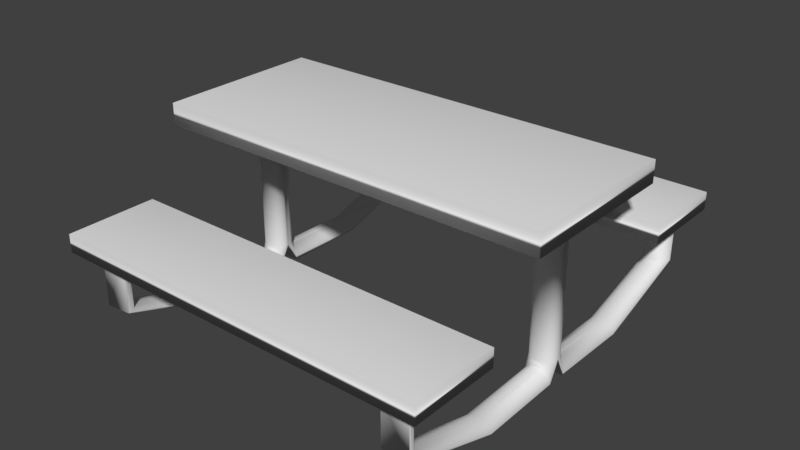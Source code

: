 # Source: table.blend  (saved by Blender 2.79.0; exported with 4.5.12 LTS)
import bpy
from mathutils import Matrix  # noqa: F401  (used for matrix-valued properties, if any)

bpy.ops.wm.read_factory_settings(use_empty=True)
scene = bpy.context.scene
scene.name = 'Scene'

# ---- collections
col_collection_1 = bpy.data.collections.new('Collection 1'); scene.collection.children.link(col_collection_1)

# ---- world
world_world = bpy.data.worlds.new('World'); scene.world = world_world
world_world.color = (0.05088, 0.05088, 0.05088)
world_world.use_sun_shadow = False
world_world.sun_shadow_jitter_overblur = 0.0
world_world.cycles.sampling_method = 'MANUAL'

# ---- meshes
me_cube_001 = bpy.data.meshes.new('Cube.001')
me_cube_001.from_pydata([(-0.9582, -2.565, -8.023), (-0.9582, -2.565, -6.374), (-0.9582, -1.484, -8.023), (-0.9582, -1.484, -6.374), (-0.7303, -0.03136, -13.98), (-0.7303, -0.03136, -0.9298), (-0.7341, -0.06152, -13.98), (-0.7341, -0.06152, -0.9298), (-0.7403, -0.08932, -13.98), (-0.7403, -0.08932, -0.9298), (-0.7487, -0.1137, -13.98), (-0.7487, -0.1137, -0.9298), (-0.7589, -0.1337, -13.98), (-0.7589, -0.1337, -0.9298), (-0.7705, -0.1485, -13.98), (-0.7705, -0.1485, -0.9298), (-0.7831, -0.1577, -13.98), (-0.7831, -0.1577, -0.9298), (-0.7962, -0.1608, -13.98), (-0.7962, -0.1608, -0.9298), (-0.8093, -0.1577, -13.98), (-0.8093, -0.1577, -0.9298), (-0.822, -0.1485, -13.98), (-0.822, -0.1485, -0.9298), (-0.8336, -0.1337, -13.98), (-0.8336, -0.1337, -0.9298), (-0.8438, -0.1137, -13.98), (-0.8438, -0.1137, -0.9298), (-0.8521, -0.08932, -13.98), (-0.8521, -0.08932, -0.9298), (-0.8583, -0.06152, -13.98), (-0.8583, -0.06152, -0.9298), (-0.8622, -0.03136, -13.98), (-0.8622, -0.03136, -0.9298), (-0.8633, 0.0, -14.13), (-1.0, -1.0, -1.0), (-1.0, -1.0, 1.0), (-0.729, -0.1234, -15.95), (-0.7303, -0.1286, -15.62), (-0.7341, -0.1337, -15.39), (-0.7403, -0.1383, -15.18), (-0.7487, -0.1424, -15.0), (-0.7589, -0.1458, -14.84), (-0.7705, -0.1482, -14.73), (-0.7831, -0.1498, -14.66), (-0.7962, -0.1503, -14.64), (-0.8093, -0.1498, -14.66), (-0.822, -0.1482, -14.73), (-0.8336, -0.1458, -14.84), (-0.8438, -0.1424, -15.0), (-0.8521, -0.1383, -15.18), (-0.8583, -0.1337, -15.39), (-0.8622, -0.1286, -15.62), (-0.8635, -0.1234, -15.86), (-0.8633, -0.1034, -15.95), (-0.729, -1.148, -15.95), (-0.7303, -1.148, -15.79), (-0.7341, -1.148, -15.58), (-0.7403, -1.148, -15.38), (-0.7487, -1.148, -15.21), (-0.7589, -1.148, -15.06), (-0.7705, -1.148, -14.96), (-0.7831, -1.148, -14.89), (-0.7962, -1.148, -14.87), (-0.8093, -1.148, -14.89), (-0.822, -1.148, -14.96), (-0.8336, -1.148, -15.06), (-0.8438, -1.148, -15.21), (-0.8521, -1.148, -15.38), (-0.8583, -1.148, -15.58), (-0.8622, -1.148, -15.79), (-0.8635, -1.13, -16.02), (-0.8633, -1.132, -16.11), (-0.729, -2.351, -12.86), (-0.7303, -2.319, -12.86), (-0.7341, -2.289, -12.86), (-0.7403, -2.261, -12.86), (-0.7487, -2.237, -12.86), (-0.7589, -2.217, -12.86), (-0.7705, -2.202, -12.86), (-0.7831, -2.193, -12.86), (-0.7962, -2.19, -12.86), (-0.8093, -2.193, -12.86), (-0.822, -2.202, -12.86), (-0.8336, -2.217, -12.86), (-0.8438, -2.237, -12.86), (-0.8521, -2.261, -12.86), (-0.8583, -2.289, -12.86), (-0.8622, -2.319, -12.86), (-0.8635, -2.332, -12.86), (-0.8633, -2.357, -13.02), (-0.729, -2.351, -8.136), (-0.7303, -2.319, -8.136), (-0.7341, -2.289, -8.136), (-0.7403, -2.261, -8.136), (-0.7487, -2.237, -8.136), (-0.7589, -2.217, -8.136), (-0.7705, -2.202, -8.136), (-0.7831, -2.193, -8.136), (-0.7962, -2.19, -8.136), (-0.8093, -2.193, -8.136), (-0.822, -2.202, -8.136), (-0.8336, -2.217, -8.136), (-0.8438, -2.237, -8.136), (-0.8521, -2.261, -8.136), (-0.8583, -2.289, -8.136), (-0.8622, -2.319, -8.136), (-0.8635, -2.351, -8.136), (-0.8633, -2.354, -8.136), (0.9582, -2.565, -8.023), (0.9582, -2.565, -6.374), (0.9582, -1.484, -8.023), (0.9582, -1.484, -6.374), (0.0, -1.484, -8.023), (0.0, -1.484, -6.374), (0.0, -2.565, -8.023), (0.0, -2.565, -6.374), (0.7303, -0.03136, -13.98), (0.7303, -0.03136, -0.9298), (0.7341, -0.06152, -13.98), (0.7341, -0.06152, -0.9298), (0.7403, -0.08932, -13.98), (0.7403, -0.08932, -0.9298), (0.7487, -0.1137, -13.98), (0.7487, -0.1137, -0.9298), (0.7589, -0.1337, -13.98), (0.7589, -0.1337, -0.9298), (0.7705, -0.1485, -13.98), (0.7705, -0.1485, -0.9298), (0.7831, -0.1577, -13.98), (0.7831, -0.1577, -0.9298), (0.7962, -0.1608, -13.98), (0.7962, -0.1608, -0.9298), (0.8093, -0.1577, -13.98), (0.8093, -0.1577, -0.9298), (0.822, -0.1485, -13.98), (0.822, -0.1485, -0.9298), (0.8336, -0.1337, -13.98), (0.8336, -0.1337, -0.9298), (0.8438, -0.1137, -13.98), (0.8438, -0.1137, -0.9298), (0.8521, -0.08932, -13.98), (0.8521, -0.08932, -0.9298), (0.8583, -0.06152, -13.98), (0.8583, -0.06152, -0.9298), (0.8622, -0.03136, -13.98), (0.8622, -0.03136, -0.9298), (0.8633, 0.0, -14.05), (1.0, -1.0, -1.0), (1.0, -1.0, 1.0), (0.0, -1.0, -1.0), (0.0, -1.0, 1.0), (0.729, -0.1234, -15.95), (0.7303, -0.1286, -15.62), (0.7341, -0.1337, -15.39), (0.7403, -0.1383, -15.18), (0.7487, -0.1424, -15.0), (0.7589, -0.1458, -14.84), (0.7705, -0.1482, -14.73), (0.7831, -0.1498, -14.66), (0.7962, -0.1503, -14.64), (0.8093, -0.1498, -14.66), (0.822, -0.1482, -14.73), (0.8336, -0.1458, -14.84), (0.8438, -0.1424, -15.0), (0.8521, -0.1383, -15.18), (0.8583, -0.1337, -15.39), (0.8622, -0.1286, -15.62), (0.8635, -0.1234, -15.86), (0.8633, -0.1034, -15.95), (0.729, -1.148, -15.95), (0.7303, -1.148, -15.79), (0.7341, -1.148, -15.58), (0.7403, -1.148, -15.38), (0.7487, -1.148, -15.21), (0.7589, -1.148, -15.06), (0.7705, -1.148, -14.96), (0.7831, -1.148, -14.89), (0.7962, -1.148, -14.87), (0.8093, -1.148, -14.89), (0.822, -1.148, -14.96), (0.8336, -1.148, -15.06), (0.8438, -1.148, -15.21), (0.8521, -1.148, -15.38), (0.8583, -1.148, -15.58), (0.8622, -1.148, -15.79), (0.8635, -1.13, -16.02), (0.8633, -1.132, -16.11), (0.729, -2.351, -12.86), (0.7303, -2.319, -12.86), (0.7341, -2.289, -12.86), (0.7403, -2.261, -12.86), (0.7487, -2.237, -12.86), (0.7589, -2.217, -12.86), (0.7705, -2.202, -12.86), (0.7831, -2.193, -12.86), (0.7962, -2.19, -12.86), (0.8093, -2.193, -12.86), (0.822, -2.202, -12.86), (0.8336, -2.217, -12.86), (0.8438, -2.237, -12.86), (0.8521, -2.261, -12.86), (0.8583, -2.289, -12.86), (0.8622, -2.319, -12.86), (0.8635, -2.332, -12.86), (0.8633, -2.357, -13.02), (0.729, -2.351, -8.136), (0.7303, -2.319, -8.136), (0.7341, -2.289, -8.136), (0.7403, -2.261, -8.136), (0.7487, -2.237, -8.136), (0.7589, -2.217, -8.136), (0.7705, -2.202, -8.136), (0.7831, -2.193, -8.136), (0.7962, -2.19, -8.136), (0.8093, -2.193, -8.136), (0.822, -2.202, -8.136), (0.8336, -2.217, -8.136), (0.8438, -2.237, -8.136), (0.8521, -2.261, -8.136), (0.8583, -2.289, -8.136), (0.8622, -2.319, -8.136), (0.8635, -2.351, -8.136), (0.8633, -2.354, -8.136), (-0.9582, 2.565, -8.023), (-0.9582, 2.565, -6.374), (-0.9582, 1.484, -8.023), (-0.9582, 1.484, -6.374), (-0.8635, 0.0, -13.98), (-0.8635, 0.0, -0.9298), (-0.729, 0.0, -13.98), (-0.729, 0.0, -0.9298), (-0.7303, 0.03136, -13.98), (-0.7303, 0.03136, -0.9298), (-0.7341, 0.06152, -13.98), (-0.7341, 0.06152, -0.9298), (-0.7403, 0.08932, -13.98), (-0.7403, 0.08932, -0.9298), (-0.7487, 0.1137, -13.98), (-0.7487, 0.1137, -0.9298), (-0.7589, 0.1337, -13.98), (-0.7589, 0.1337, -0.9298), (-0.7705, 0.1485, -13.98), (-0.7705, 0.1485, -0.9298), (-0.7831, 0.1577, -13.98), (-0.7831, 0.1577, -0.9298), (-0.7962, 0.1608, -13.98), (-0.7962, 0.1608, -0.9298), (-0.8093, 0.1577, -13.98), (-0.8093, 0.1577, -0.9298), (-0.822, 0.1485, -13.98), (-0.822, 0.1485, -0.9298), (-0.8336, 0.1337, -13.98), (-0.8336, 0.1337, -0.9298), (-0.8438, 0.1137, -13.98), (-0.8438, 0.1137, -0.9298), (-0.8521, 0.08932, -13.98), (-0.8521, 0.08932, -0.9298), (-0.8583, 0.06152, -13.98), (-0.8583, 0.06152, -0.9298), (-0.8622, 0.03136, -13.98), (-0.8622, 0.03136, -0.9298), (-1.0, 1.0, -1.0), (-1.0, 1.0, 1.0), (-1.0, 0.0, 1.0), (-1.0, 0.0, -1.0), (-0.729, 0.1234, -15.95), (-0.7303, 0.1286, -15.62), (-0.7341, 0.1337, -15.39), (-0.7403, 0.1383, -15.18), (-0.7487, 0.1424, -15.0), (-0.7589, 0.1458, -14.84), (-0.7705, 0.1482, -14.73), (-0.7831, 0.1498, -14.66), (-0.7962, 0.1503, -14.64), (-0.8093, 0.1498, -14.66), (-0.822, 0.1482, -14.73), (-0.8336, 0.1458, -14.84), (-0.8438, 0.1424, -15.0), (-0.8521, 0.1383, -15.18), (-0.8583, 0.1337, -15.39), (-0.8622, 0.1286, -15.62), (-0.8635, 0.1234, -15.86), (-0.8633, 0.1034, -15.95), (-0.729, 1.148, -15.95), (-0.7303, 1.148, -15.79), (-0.7341, 1.148, -15.58), (-0.7403, 1.148, -15.38), (-0.7487, 1.148, -15.21), (-0.7589, 1.148, -15.06), (-0.7705, 1.148, -14.96), (-0.7831, 1.148, -14.89), (-0.7962, 1.148, -14.87), (-0.8093, 1.148, -14.89), (-0.822, 1.148, -14.96), (-0.8336, 1.148, -15.06), (-0.8438, 1.148, -15.21), (-0.8521, 1.148, -15.38), (-0.8583, 1.148, -15.58), (-0.8622, 1.148, -15.79), (-0.8635, 1.13, -16.02), (-0.8633, 1.132, -16.11), (-0.729, 2.351, -12.86), (-0.7303, 2.319, -12.86), (-0.7341, 2.289, -12.86), (-0.7403, 2.261, -12.86), (-0.7487, 2.237, -12.86), (-0.7589, 2.217, -12.86), (-0.7705, 2.202, -12.86), (-0.7831, 2.193, -12.86), (-0.7962, 2.19, -12.86), (-0.8093, 2.193, -12.86), (-0.822, 2.202, -12.86), (-0.8336, 2.217, -12.86), (-0.8438, 2.237, -12.86), (-0.8521, 2.261, -12.86), (-0.8583, 2.289, -12.86), (-0.8622, 2.319, -12.86), (-0.8635, 2.332, -12.86), (-0.8633, 2.357, -13.02), (-0.729, 2.351, -8.136), (-0.7303, 2.319, -8.136), (-0.7341, 2.289, -8.136), (-0.7403, 2.261, -8.136), (-0.7487, 2.237, -8.136), (-0.7589, 2.217, -8.136), (-0.7705, 2.202, -8.136), (-0.7831, 2.193, -8.136), (-0.7962, 2.19, -8.136), (-0.8093, 2.193, -8.136), (-0.822, 2.202, -8.136), (-0.8336, 2.217, -8.136), (-0.8438, 2.237, -8.136), (-0.8521, 2.261, -8.136), (-0.8583, 2.289, -8.136), (-0.8622, 2.319, -8.136), (-0.8635, 2.351, -8.136), (-0.8633, 2.354, -8.136), (0.9582, 2.565, -8.023), (0.9582, 2.565, -6.374), (0.9582, 1.484, -8.023), (0.9582, 1.484, -6.374), (0.0, 1.484, -8.023), (0.0, 1.484, -6.374), (0.0, 2.565, -8.023), (0.0, 2.565, -6.374), (0.8635, 0.0, -13.98), (0.8635, 0.0, -0.9298), (0.729, 0.0, -13.98), (0.729, 0.0, -0.9298), (0.7303, 0.03136, -13.98), (0.7303, 0.03136, -0.9298), (0.7341, 0.06152, -13.98), (0.7341, 0.06152, -0.9298), (0.7403, 0.08932, -13.98), (0.7403, 0.08932, -0.9298), (0.7487, 0.1137, -13.98), (0.7487, 0.1137, -0.9298), (0.7589, 0.1337, -13.98), (0.7589, 0.1337, -0.9298), (0.7705, 0.1485, -13.98), (0.7705, 0.1485, -0.9298), (0.7831, 0.1577, -13.98), (0.7831, 0.1577, -0.9298), (0.7962, 0.1608, -13.98), (0.7962, 0.1608, -0.9298), (0.8093, 0.1577, -13.98), (0.8093, 0.1577, -0.9298), (0.822, 0.1485, -13.98), (0.822, 0.1485, -0.9298), (0.8336, 0.1337, -13.98), (0.8336, 0.1337, -0.9298), (0.8438, 0.1137, -13.98), (0.8438, 0.1137, -0.9298), (0.8521, 0.08932, -13.98), (0.8521, 0.08932, -0.9298), (0.8583, 0.06152, -13.98), (0.8583, 0.06152, -0.9298), (0.8622, 0.03136, -13.98), (0.8622, 0.03136, -0.9298), (1.0, 1.0, -1.0), (1.0, 1.0, 1.0), (1.0, 0.0, 1.0), (1.0, 0.0, -1.0), (0.0, 1.0, -1.0), (0.0, 1.0, 1.0), (0.729, 0.1234, -15.95), (0.7303, 0.1286, -15.62), (0.7341, 0.1337, -15.39), (0.7403, 0.1383, -15.18), (0.7487, 0.1424, -15.0), (0.7589, 0.1458, -14.84), (0.7705, 0.1482, -14.73), (0.7831, 0.1498, -14.66), (0.7962, 0.1503, -14.64), (0.8093, 0.1498, -14.66), (0.822, 0.1482, -14.73), (0.8336, 0.1458, -14.84), (0.8438, 0.1424, -15.0), (0.8521, 0.1383, -15.18), (0.8583, 0.1337, -15.39), (0.8622, 0.1286, -15.62), (0.8635, 0.1234, -15.86), (0.8633, 0.1034, -15.95), (0.729, 1.148, -15.95), (0.7303, 1.148, -15.79), (0.7341, 1.148, -15.58), (0.7403, 1.148, -15.38), (0.7487, 1.148, -15.21), (0.7589, 1.148, -15.06), (0.7705, 1.148, -14.96), (0.7831, 1.148, -14.89), (0.7962, 1.148, -14.87), (0.8093, 1.148, -14.89), (0.822, 1.148, -14.96), (0.8336, 1.148, -15.06), (0.8438, 1.148, -15.21), (0.8521, 1.148, -15.38), (0.8583, 1.148, -15.58), (0.8622, 1.148, -15.79), (0.8635, 1.13, -16.02), (0.8633, 1.132, -16.11), (0.729, 2.351, -12.86), (0.7303, 2.319, -12.86), (0.7341, 2.289, -12.86), (0.7403, 2.261, -12.86), (0.7487, 2.237, -12.86), (0.7589, 2.217, -12.86), (0.7705, 2.202, -12.86), (0.7831, 2.193, -12.86), (0.7962, 2.19, -12.86), (0.8093, 2.193, -12.86), (0.822, 2.202, -12.86), (0.8336, 2.217, -12.86), (0.8438, 2.237, -12.86), (0.8521, 2.261, -12.86), (0.8583, 2.289, -12.86), (0.8622, 2.319, -12.86), (0.8635, 2.332, -12.86), (0.8633, 2.357, -13.02), (0.729, 2.351, -8.136), (0.7303, 2.319, -8.136), (0.7341, 2.289, -8.136), (0.7403, 2.261, -8.136), (0.7487, 2.237, -8.136), (0.7589, 2.217, -8.136), (0.7705, 2.202, -8.136), (0.7831, 2.193, -8.136), (0.7962, 2.19, -8.136), (0.8093, 2.193, -8.136), (0.822, 2.202, -8.136), (0.8336, 2.217, -8.136), (0.8438, 2.237, -8.136), (0.8521, 2.261, -8.136), (0.8583, 2.289, -8.136), (0.8622, 2.319, -8.136), (0.8635, 2.351, -8.136), (0.8633, 2.354, -8.136), (0.7175, 0.0, -0.9375), (0.7175, -1.0, -1.0), (0.7175, 1.0, -1.0), (-0.7031, -1.0, -1.0), (-0.7031, 0.0, -0.9346), (-0.7031, 1.0, -1.0)], [], [(0, 1, 3, 2), (345, 225, 227, 343, 341, 339), (116, 1, 0, 115, 109, 110), (2, 113, 115, 0), (230, 231, 5, 4), (4, 5, 7, 6), (6, 7, 9, 8), (8, 9, 11, 10), (10, 11, 13, 12), (12, 13, 15, 14), (14, 15, 17, 16), (16, 17, 19, 18), (18, 19, 21, 20), (20, 21, 23, 22), (22, 23, 25, 24), (24, 25, 27, 26), (26, 27, 29, 28), (28, 29, 31, 30), (30, 31, 33, 32), (32, 33, 229, 228), (18, 20, 46, 45), (264, 36, 151, 149, 382, 381, 385, 263), (265, 229, 33, 31, 29, 27, 25, 23, 21, 19, 17, 15, 13, 11, 9, 7, 5, 231, 462, 461, 35), (40, 41, 59, 58), (28, 30, 51, 50), (4, 6, 39, 38), (14, 16, 44, 43), (24, 26, 49, 48), (228, 34, 54, 53), (34, 230, 37, 54), (10, 12, 42, 41), (20, 22, 47, 46), (30, 32, 52, 51), (6, 8, 40, 39), (16, 18, 45, 44), (26, 28, 50, 49), (230, 4, 38, 37), (12, 14, 43, 42), (22, 24, 48, 47), (32, 228, 53, 52), (8, 10, 41, 40), (59, 60, 78, 77), (48, 49, 67, 66), (41, 42, 60, 59), (49, 50, 68, 67), (42, 43, 61, 60), (50, 51, 69, 68), (43, 44, 62, 61), (51, 52, 70, 69), (44, 45, 63, 62), (37, 38, 56, 55), (52, 53, 71, 70), (45, 46, 64, 63), (38, 39, 57, 56), (53, 54, 72, 71), (46, 47, 65, 64), (39, 40, 58, 57), (54, 37, 55, 72), (47, 48, 66, 65), (78, 79, 97, 96), (67, 68, 86, 85), (60, 61, 79, 78), (68, 69, 87, 86), (61, 62, 80, 79), (69, 70, 88, 87), (62, 63, 81, 80), (55, 56, 74, 73), (70, 71, 89, 88), (63, 64, 82, 81), (56, 57, 75, 74), (71, 72, 90, 89), (64, 65, 83, 82), (57, 58, 76, 75), (72, 55, 73, 90), (65, 66, 84, 83), (58, 59, 77, 76), (66, 67, 85, 84), (86, 87, 105, 104), (79, 80, 98, 97), (87, 88, 106, 105), (80, 81, 99, 98), (73, 74, 92, 91), (88, 89, 107, 106), (81, 82, 100, 99), (74, 75, 93, 92), (89, 90, 108, 107), (82, 83, 101, 100), (75, 76, 94, 93), (90, 73, 91, 108), (83, 84, 102, 101), (76, 77, 95, 94), (84, 85, 103, 102), (77, 78, 96, 95), (85, 86, 104, 103), (109, 111, 112, 110), (111, 109, 115, 113), (348, 117, 118, 349), (117, 119, 120, 118), (119, 121, 122, 120), (121, 123, 124, 122), (123, 125, 126, 124), (125, 127, 128, 126), (127, 129, 130, 128), (129, 131, 132, 130), (131, 133, 134, 132), (133, 135, 136, 134), (135, 137, 138, 136), (137, 139, 140, 138), (139, 141, 142, 140), (141, 143, 144, 142), (143, 145, 146, 144), (145, 346, 347, 146), (131, 160, 161, 133), (383, 148, 459, 458, 349, 118, 120, 122, 124, 126, 128, 130, 132, 134, 136, 138, 140, 142, 144, 146, 347), (155, 173, 174, 156), (141, 165, 166, 143), (117, 153, 154, 119), (127, 158, 159, 129), (137, 163, 164, 139), (346, 168, 169, 147), (147, 169, 152, 348), (123, 156, 157, 125), (133, 161, 162, 135), (143, 166, 167, 145), (119, 154, 155, 121), (129, 159, 160, 131), (139, 164, 165, 141), (348, 152, 153, 117), (125, 157, 158, 127), (135, 162, 163, 137), (145, 167, 168, 346), (121, 155, 156, 123), (174, 192, 193, 175), (163, 181, 182, 164), (156, 174, 175, 157), (164, 182, 183, 165), (157, 175, 176, 158), (165, 183, 184, 166), (158, 176, 177, 159), (166, 184, 185, 167), (159, 177, 178, 160), (152, 170, 171, 153), (167, 185, 186, 168), (160, 178, 179, 161), (153, 171, 172, 154), (168, 186, 187, 169), (161, 179, 180, 162), (154, 172, 173, 155), (169, 187, 170, 152), (162, 180, 181, 163), (193, 211, 212, 194), (182, 200, 201, 183), (175, 193, 194, 176), (183, 201, 202, 184), (176, 194, 195, 177), (184, 202, 203, 185), (177, 195, 196, 178), (170, 188, 189, 171), (185, 203, 204, 186), (178, 196, 197, 179), (171, 189, 190, 172), (186, 204, 205, 187), (179, 197, 198, 180), (172, 190, 191, 173), (187, 205, 188, 170), (180, 198, 199, 181), (173, 191, 192, 174), (181, 199, 200, 182), (201, 219, 220, 202), (194, 212, 213, 195), (202, 220, 221, 203), (195, 213, 214, 196), (188, 206, 207, 189), (203, 221, 222, 204), (196, 214, 215, 197), (189, 207, 208, 190), (204, 222, 223, 205), (197, 215, 216, 198), (190, 208, 209, 191), (205, 223, 206, 188), (198, 216, 217, 199), (191, 209, 210, 192), (199, 217, 218, 200), (192, 210, 211, 193), (200, 218, 219, 201), (224, 226, 227, 225), (226, 224, 344, 338, 340, 342), (344, 224, 225, 345, 339, 338), (226, 342, 340, 341, 343, 227), (2, 3, 114, 112, 111, 113), (230, 232, 233, 231), (232, 234, 235, 233), (234, 236, 237, 235), (236, 238, 239, 237), (238, 240, 241, 239), (240, 242, 243, 241), (242, 244, 245, 243), (244, 246, 247, 245), (246, 248, 249, 247), (248, 250, 251, 249), (250, 252, 253, 251), (252, 254, 255, 253), (254, 256, 257, 255), (256, 258, 259, 257), (258, 260, 261, 259), (260, 228, 229, 261), (246, 274, 275, 248), (148, 383, 380, 381, 382, 149), (265, 262, 463, 462, 231, 233, 235, 237, 239, 241, 243, 245, 247, 249, 251, 253, 255, 257, 259, 261, 229), (269, 287, 288, 270), (256, 279, 280, 258), (232, 267, 268, 234), (242, 272, 273, 244), (252, 277, 278, 254), (228, 282, 283, 34), (34, 283, 266, 230), (238, 270, 271, 240), (248, 275, 276, 250), (258, 280, 281, 260), (234, 268, 269, 236), (244, 273, 274, 246), (254, 278, 279, 256), (230, 266, 267, 232), (240, 271, 272, 242), (250, 276, 277, 252), (260, 281, 282, 228), (236, 269, 270, 238), (288, 306, 307, 289), (277, 295, 296, 278), (270, 288, 289, 271), (278, 296, 297, 279), (271, 289, 290, 272), (279, 297, 298, 280), (272, 290, 291, 273), (280, 298, 299, 281), (273, 291, 292, 274), (266, 284, 285, 267), (281, 299, 300, 282), (274, 292, 293, 275), (267, 285, 286, 268), (282, 300, 301, 283), (275, 293, 294, 276), (268, 286, 287, 269), (283, 301, 284, 266), (276, 294, 295, 277), (307, 325, 326, 308), (296, 314, 315, 297), (289, 307, 308, 290), (297, 315, 316, 298), (290, 308, 309, 291), (298, 316, 317, 299), (291, 309, 310, 292), (284, 302, 303, 285), (299, 317, 318, 300), (292, 310, 311, 293), (285, 303, 304, 286), (300, 318, 319, 301), (293, 311, 312, 294), (286, 304, 305, 287), (301, 319, 302, 284), (294, 312, 313, 295), (287, 305, 306, 288), (295, 313, 314, 296), (315, 333, 334, 316), (308, 326, 327, 309), (316, 334, 335, 317), (309, 327, 328, 310), (302, 320, 321, 303), (317, 335, 336, 318), (310, 328, 329, 311), (303, 321, 322, 304), (318, 336, 337, 319), (311, 329, 330, 312), (304, 322, 323, 305), (319, 337, 320, 302), (312, 330, 331, 313), (305, 323, 324, 306), (313, 331, 332, 314), (306, 324, 325, 307), (314, 332, 333, 315), (338, 339, 341, 340), (348, 349, 351, 350), (350, 351, 353, 352), (352, 353, 355, 354), (354, 355, 357, 356), (356, 357, 359, 358), (358, 359, 361, 360), (360, 361, 363, 362), (362, 363, 365, 364), (364, 365, 367, 366), (366, 367, 369, 368), (368, 369, 371, 370), (370, 371, 373, 372), (372, 373, 375, 374), (374, 375, 377, 376), (376, 377, 379, 378), (378, 379, 347, 346), (364, 366, 395, 394), (151, 36, 35, 461, 150, 459, 148, 149), (383, 347, 379, 377, 375, 373, 371, 369, 367, 365, 363, 361, 359, 357, 355, 353, 351, 349, 458, 460, 380), (389, 390, 408, 407), (374, 376, 400, 399), (350, 352, 388, 387), (360, 362, 393, 392), (370, 372, 398, 397), (346, 147, 403, 402), (147, 348, 386, 403), (356, 358, 391, 390), (366, 368, 396, 395), (376, 378, 401, 400), (352, 354, 389, 388), (362, 364, 394, 393), (372, 374, 399, 398), (348, 350, 387, 386), (358, 360, 392, 391), (368, 370, 397, 396), (378, 346, 402, 401), (354, 356, 390, 389), (408, 409, 427, 426), (397, 398, 416, 415), (390, 391, 409, 408), (398, 399, 417, 416), (391, 392, 410, 409), (399, 400, 418, 417), (392, 393, 411, 410), (400, 401, 419, 418), (393, 394, 412, 411), (386, 387, 405, 404), (401, 402, 420, 419), (394, 395, 413, 412), (387, 388, 406, 405), (402, 403, 421, 420), (395, 396, 414, 413), (388, 389, 407, 406), (403, 386, 404, 421), (396, 397, 415, 414), (427, 428, 446, 445), (416, 417, 435, 434), (409, 410, 428, 427), (417, 418, 436, 435), (410, 411, 429, 428), (418, 419, 437, 436), (411, 412, 430, 429), (404, 405, 423, 422), (419, 420, 438, 437), (412, 413, 431, 430), (405, 406, 424, 423), (420, 421, 439, 438), (413, 414, 432, 431), (406, 407, 425, 424), (421, 404, 422, 439), (414, 415, 433, 432), (407, 408, 426, 425), (415, 416, 434, 433), (435, 436, 454, 453), (428, 429, 447, 446), (436, 437, 455, 454), (429, 430, 448, 447), (422, 423, 441, 440), (437, 438, 456, 455), (430, 431, 449, 448), (423, 424, 442, 441), (438, 439, 457, 456), (431, 432, 450, 449), (424, 425, 443, 442), (439, 422, 440, 457), (432, 433, 451, 450), (425, 426, 444, 443), (433, 434, 452, 451), (426, 427, 445, 444), (434, 435, 453, 452), (35, 36, 264, 263, 262, 265), (458, 459, 150, 461, 462, 463, 384, 460), (384, 463, 262, 263, 385, 381, 380, 460), (114, 3, 1, 116, 110, 112)])
me_cube_001.polygons.foreach_set('use_smooth', [True] * 375)
_uv = me_cube_001.uv_layers.new(name='UVMap')
_uv.uv.foreach_set('vector', [0.06643, 0.6195, 0.000123, 0.6195, 0.000123, 0.576, 0.06643, 0.576, 0.105, 0.4659, 0.06643, 0.4659, 0.06643, 0.4225, 0.105, 0.4225, 0.1435, 0.4225, 0.1435, 0.4659, 0.105, 0.6858, 0.06643, 0.6858, 0.06643, 0.6195, 0.105, 0.6195, 0.1435, 0.6195, 0.1435, 0.6858, 0.06643, 0.576, 0.105, 0.576, 0.105, 0.6195, 0.06643, 0.6195, 0.5311, 0.005772, 0.5152, 0.9998, 0.5128, 0.9998, 0.5299, 0.00583, 0.5299, 0.00583, 0.5128, 0.9998, 0.5105, 0.9997, 0.5287, 0.005874, 0.5287, 0.005874, 0.5105, 0.9997, 0.5084, 0.9996, 0.5277, 0.005905, 0.5277, 0.005905, 0.5084, 0.9996, 0.5064, 0.9996, 0.5267, 0.005925, 0.5267, 0.005925, 0.5064, 0.9996, 0.5047, 0.9995, 0.5259, 0.005939, 0.5259, 0.005939, 0.5047, 0.9995, 0.5033, 0.9995, 0.5253, 0.005949, 0.5253, 0.005949, 0.5033, 0.9995, 0.5021, 0.9994, 0.5248, 0.005956, 0.5248, 0.005956, 0.5021, 0.9994, 0.501, 0.9994, 0.5243, 0.005956, 0.5243, 0.005956, 0.501, 0.9994, 0.5, 0.9994, 0.5239, 0.005947, 0.5239, 0.005947, 0.5, 0.9994, 0.4988, 0.9993, 0.5234, 0.005926, 0.5234, 0.005926, 0.4988, 0.9993, 0.4974, 0.9993, 0.5227, 0.005892, 0.5227, 0.005892, 0.4974, 0.9993, 0.4957, 0.9992, 0.5219, 0.005844, 0.5219, 0.005844, 0.4957, 0.9992, 0.4937, 0.9992, 0.521, 0.005781, 0.521, 0.005781, 0.4937, 0.9992, 0.4916, 0.9991, 0.5199, 0.0057, 0.5199, 0.0057, 0.4916, 0.9991, 0.4892, 0.999, 0.5187, 0.005602, 0.5187, 0.005602, 0.4892, 0.999, 0.4869, 0.9989, 0.5175, 0.00549, 0.5243, 0.005956, 0.5239, 0.005947, 0.5245, 0.003286, 0.5248, 0.003365, 0.03944, 0.08397, 0.07848, 0.08402, 0.07854, 0.1229, 0.07853, 0.1624, 0.03927, 0.1623, 0.000123, 0.1622, 0.000207, 0.123, 0.000291, 0.08389, 0.2326, 0.2479, 0.2386, 0.2464, 0.221, 0.2476, 0.2209, 0.2488, 0.2206, 0.25, 0.2203, 0.2509, 0.2199, 0.2517, 0.2194, 0.2523, 0.2189, 0.2527, 0.2184, 0.2528, 0.2179, 0.2527, 0.2174, 0.2523, 0.2169, 0.2517, 0.2165, 0.2509, 0.2161, 0.25, 0.2159, 0.2488, 0.2157, 0.2476, 0.2439, 0.2475, 0.2449, 0.2479, 0.1572, 0.09843, 0.1564, 0.08377, 0.5257, 0.00227, 0.5257, 0.002694, 0.5242, 0.003241, 0.5239, 0.002974, 0.521, 0.005781, 0.5199, 0.0057, 0.5248, 0.001415, 0.5244, 0.001944, 0.5299, 0.00583, 0.5287, 0.005874, 0.5255, 0.001773, 0.5252, 0.001243, 0.5253, 0.005949, 0.5248, 0.005956, 0.5251, 0.003352, 0.5254, 0.003241, 0.5227, 0.005892, 0.5219, 0.005844, 0.5242, 0.002421, 0.5242, 0.002813, 0.5175, 0.00549, 0.5181, 0.005033, 0.5263, 0.000123, 0.5261, 0.0003598, 0.5311, 0.004889, 0.5311, 0.005772, 0.5245, 0.000549, 0.5246, 0.0002075, 0.5267, 0.005925, 0.5259, 0.005939, 0.5256, 0.003022, 0.5257, 0.002694, 0.5239, 0.005947, 0.5234, 0.005926, 0.5243, 0.003104, 0.5245, 0.003286, 0.5199, 0.0057, 0.5187, 0.005602, 0.5254, 0.0008726, 0.5248, 0.001415, 0.5287, 0.005874, 0.5277, 0.005905, 0.5257, 0.00227, 0.5255, 0.001773, 0.5248, 0.005956, 0.5243, 0.005956, 0.5248, 0.003365, 0.5251, 0.003352, 0.5219, 0.005844, 0.521, 0.005781, 0.5244, 0.001944, 0.5242, 0.002421, 0.5311, 0.005772, 0.5299, 0.00583, 0.5252, 0.001243, 0.5245, 0.000549, 0.5259, 0.005939, 0.5253, 0.005949, 0.5254, 0.003241, 0.5256, 0.003022, 0.5234, 0.005926, 0.5227, 0.005892, 0.5242, 0.002813, 0.5243, 0.003104, 0.5187, 0.005602, 0.5175, 0.00549, 0.5261, 0.0003598, 0.5254, 0.0008726, 0.5277, 0.005905, 0.5267, 0.005925, 0.5257, 0.002694, 0.5257, 0.00227, 0.5242, 0.003241, 0.5244, 0.003453, 0.524, 0.008431, 0.5239, 0.008433, 0.5242, 0.002813, 0.5242, 0.002421, 0.5259, 0.003441, 0.5256, 0.003597, 0.5257, 0.002694, 0.5256, 0.003022, 0.5244, 0.003453, 0.5242, 0.003241, 0.5242, 0.002421, 0.5244, 0.001944, 0.5262, 0.003232, 0.5259, 0.003441, 0.5256, 0.003022, 0.5254, 0.003241, 0.5246, 0.003604, 0.5244, 0.003453, 0.5244, 0.001944, 0.5248, 0.001415, 0.5266, 0.002984, 0.5262, 0.003232, 0.5254, 0.003241, 0.5251, 0.003352, 0.5248, 0.003697, 0.5246, 0.003604, 0.5248, 0.001415, 0.5254, 0.0008726, 0.527, 0.002714, 0.5266, 0.002984, 0.5251, 0.003352, 0.5248, 0.003365, 0.5249, 0.00374, 0.5248, 0.003697, 0.5245, 0.000549, 0.5252, 0.001243, 0.5234, 0.002323, 0.5232, 0.002063, 0.5254, 0.0008726, 0.5261, 0.0003598, 0.5274, 0.002409, 0.527, 0.002714, 0.5248, 0.003365, 0.5245, 0.003286, 0.5251, 0.003742, 0.5249, 0.00374, 0.5252, 0.001243, 0.5255, 0.001773, 0.5237, 0.002662, 0.5234, 0.002323, 0.5261, 0.0003598, 0.5263, 0.000123, 0.5276, 0.002301, 0.5274, 0.002409, 0.5245, 0.003286, 0.5243, 0.003104, 0.5253, 0.003697, 0.5251, 0.003742, 0.5255, 0.001773, 0.5257, 0.00227, 0.5239, 0.002974, 0.5237, 0.002662, 0.5246, 0.0002075, 0.5245, 0.000549, 0.5232, 0.002063, 0.5229, 0.001758, 0.5243, 0.003104, 0.5242, 0.002813, 0.5256, 0.003597, 0.5253, 0.003697, 0.524, 0.008431, 0.524, 0.00843, 0.5223, 0.01604, 0.5223, 0.01603, 0.5259, 0.003441, 0.5262, 0.003232, 0.5241, 0.008508, 0.5241, 0.008486, 0.5244, 0.003453, 0.5246, 0.003604, 0.524, 0.00843, 0.524, 0.008431, 0.5262, 0.003232, 0.5266, 0.002984, 0.5241, 0.008534, 0.5241, 0.008508, 0.5246, 0.003604, 0.5248, 0.003697, 0.524, 0.008432, 0.524, 0.00843, 0.5266, 0.002984, 0.527, 0.002714, 0.5242, 0.008562, 0.5241, 0.008534, 0.5248, 0.003697, 0.5249, 0.00374, 0.524, 0.008435, 0.524, 0.008432, 0.5232, 0.002063, 0.5234, 0.002323, 0.5238, 0.008447, 0.5237, 0.008454, 0.527, 0.002714, 0.5274, 0.002409, 0.5242, 0.008574, 0.5242, 0.008562, 0.5249, 0.00374, 0.5251, 0.003742, 0.524, 0.008442, 0.524, 0.008435, 0.5234, 0.002323, 0.5237, 0.002662, 0.5239, 0.008441, 0.5238, 0.008447, 0.5274, 0.002409, 0.5276, 0.002301, 0.5244, 0.008358, 0.5242, 0.008574, 0.5251, 0.003742, 0.5253, 0.003697, 0.524, 0.008452, 0.524, 0.008442, 0.5237, 0.002662, 0.5239, 0.002974, 0.5239, 0.008436, 0.5239, 0.008441, 0.5229, 0.001758, 0.5232, 0.002063, 0.5237, 0.008454, 0.5235, 0.008172, 0.5253, 0.003697, 0.5256, 0.003597, 0.524, 0.008467, 0.524, 0.008452, 0.5239, 0.002974, 0.5242, 0.003241, 0.5239, 0.008433, 0.5239, 0.008436, 0.5256, 0.003597, 0.5259, 0.003441, 0.5241, 0.008486, 0.524, 0.008467, 0.5241, 0.008508, 0.5241, 0.008534, 0.5226, 0.01608, 0.5225, 0.01607, 0.524, 0.00843, 0.524, 0.008432, 0.5224, 0.01604, 0.5223, 0.01604, 0.5241, 0.008534, 0.5242, 0.008562, 0.5226, 0.01609, 0.5226, 0.01608, 0.524, 0.008432, 0.524, 0.008435, 0.5224, 0.01605, 0.5224, 0.01604, 0.5237, 0.008454, 0.5238, 0.008447, 0.5222, 0.016, 0.5221, 0.01599, 0.5242, 0.008562, 0.5242, 0.008574, 0.5227, 0.0161, 0.5226, 0.01609, 0.524, 0.008435, 0.524, 0.008442, 0.5224, 0.01605, 0.5224, 0.01605, 0.5238, 0.008447, 0.5239, 0.008441, 0.5222, 0.01601, 0.5222, 0.016, 0.5242, 0.008574, 0.5244, 0.008358, 0.5227, 0.0161, 0.5227, 0.0161, 0.524, 0.008442, 0.524, 0.008452, 0.5224, 0.01605, 0.5224, 0.01605, 0.5239, 0.008441, 0.5239, 0.008436, 0.5223, 0.01602, 0.5222, 0.01601, 0.5235, 0.008172, 0.5237, 0.008454, 0.5221, 0.01599, 0.5219, 0.01595, 0.524, 0.008452, 0.524, 0.008467, 0.5225, 0.01606, 0.5224, 0.01605, 0.5239, 0.008436, 0.5239, 0.008433, 0.5223, 0.01603, 0.5223, 0.01602, 0.524, 0.008467, 0.5241, 0.008486, 0.5225, 0.01607, 0.5225, 0.01606, 0.5239, 0.008433, 0.524, 0.008431, 0.5223, 0.01603, 0.5223, 0.01603, 0.5241, 0.008486, 0.5241, 0.008508, 0.5225, 0.01607, 0.5225, 0.01607, 0.1435, 0.6195, 0.1435, 0.576, 0.2098, 0.576, 0.2098, 0.6195, 0.1435, 0.576, 0.1435, 0.6195, 0.105, 0.6195, 0.105, 0.576, 0.4059, 0.0663, 0.4089, 0.06605, 0.4078, 0.3678, 0.4024, 0.3684, 0.4089, 0.06605, 0.4118, 0.0658, 0.4131, 0.3672, 0.4078, 0.3678, 0.4118, 0.0658, 0.4146, 0.06555, 0.4185, 0.3665, 0.4131, 0.3672, 0.4146, 0.06555, 0.4172, 0.06529, 0.4238, 0.3659, 0.4185, 0.3665, 0.4172, 0.06529, 0.4196, 0.06497, 0.4291, 0.3652, 0.4238, 0.3659, 0.4196, 0.06497, 0.4216, 0.06461, 0.4343, 0.3646, 0.4291, 0.3652, 0.4216, 0.06461, 0.4233, 0.06422, 0.4396, 0.3639, 0.4343, 0.3646, 0.4233, 0.06422, 0.4246, 0.06379, 0.4449, 0.3632, 0.4396, 0.3639, 0.4246, 0.06379, 0.4258, 0.0633, 0.4501, 0.3625, 0.4449, 0.3632, 0.4258, 0.0633, 0.4275, 0.06272, 0.4554, 0.3618, 0.4501, 0.3625, 0.4275, 0.06272, 0.4296, 0.06211, 0.4606, 0.361, 0.4554, 0.3618, 0.4296, 0.06211, 0.432, 0.0615, 0.4658, 0.3603, 0.4606, 0.361, 0.432, 0.0615, 0.4346, 0.06089, 0.471, 0.3596, 0.4658, 0.3603, 0.4346, 0.06089, 0.4374, 0.06023, 0.4762, 0.3589, 0.471, 0.3596, 0.4374, 0.06023, 0.4401, 0.05948, 0.4814, 0.3581, 0.4762, 0.3589, 0.4401, 0.05948, 0.4431, 0.05884, 0.4866, 0.3574, 0.4814, 0.3581, 0.4246, 0.06379, 0.4178, 0.04507, 0.4185, 0.04532, 0.4258, 0.0633, 0.2443, 0.2498, 0.1577, 0.1625, 0.1577, 0.1512, 0.2326, 0.2498, 0.233, 0.2494, 0.2323, 0.2476, 0.2322, 0.2488, 0.2319, 0.25, 0.2316, 0.2509, 0.2312, 0.2517, 0.2307, 0.2523, 0.2302, 0.2527, 0.2297, 0.2528, 0.2292, 0.2527, 0.2287, 0.2523, 0.2282, 0.2517, 0.2278, 0.2509, 0.2274, 0.25, 0.2272, 0.2488, 0.227, 0.2476, 0.2383, 0.2482, 0.4118, 0.02954, 0.4118, 0.02938, 0.4132, 0.03489, 0.4131, 0.03514, 0.4346, 0.06089, 0.4159, 0.04058, 0.4165, 0.04083, 0.4374, 0.06023, 0.4089, 0.06605, 0.4095, 0.01616, 0.4105, 0.02308, 0.4118, 0.0658, 0.4216, 0.06461, 0.4156, 0.04174, 0.4169, 0.04418, 0.4233, 0.06422, 0.4296, 0.06211, 0.418, 0.04326, 0.417, 0.04178, 0.432, 0.0615, 0.4431, 0.05884, 0.4107, 0.03648, 0.4101, 0.03597, 0.4363, 0.05349, 0.4087, 0.000123, 0.409, 0.008626, 0.4084, 0.008834, 0.4059, 0.0663, 0.4172, 0.06529, 0.4131, 0.03514, 0.4147, 0.0399, 0.4196, 0.06497, 0.4258, 0.0633, 0.4185, 0.04532, 0.4186, 0.04459, 0.4275, 0.06272, 0.4374, 0.06023, 0.4165, 0.04083, 0.4137, 0.03843, 0.4401, 0.05948, 0.4118, 0.0658, 0.4105, 0.02308, 0.4118, 0.02954, 0.4146, 0.06555, 0.4233, 0.06422, 0.4169, 0.04418, 0.4178, 0.04507, 0.4246, 0.06379, 0.432, 0.0615, 0.417, 0.04178, 0.4159, 0.04058, 0.4346, 0.06089, 0.4059, 0.0663, 0.4084, 0.008834, 0.4095, 0.01616, 0.4089, 0.06605, 0.4196, 0.06497, 0.4147, 0.0399, 0.4156, 0.04174, 0.4216, 0.06461, 0.4275, 0.06272, 0.4186, 0.04459, 0.418, 0.04326, 0.4296, 0.06211, 0.4401, 0.05948, 0.4137, 0.03843, 0.4107, 0.03648, 0.4431, 0.05884, 0.4146, 0.06555, 0.4118, 0.02954, 0.4131, 0.03514, 0.4172, 0.06529, 0.4132, 0.03489, 0.4517, 0.08403, 0.4507, 0.08433, 0.4145, 0.03928, 0.418, 0.04326, 0.4135, 0.04242, 0.4124, 0.04189, 0.417, 0.04178, 0.4131, 0.03514, 0.4132, 0.03489, 0.4145, 0.03928, 0.4147, 0.0399, 0.417, 0.04178, 0.4124, 0.04189, 0.4111, 0.04124, 0.4159, 0.04058, 0.4147, 0.0399, 0.4145, 0.03928, 0.4154, 0.0414, 0.4156, 0.04174, 0.4159, 0.04058, 0.4111, 0.04124, 0.4099, 0.04026, 0.4165, 0.04083, 0.4156, 0.04174, 0.4154, 0.0414, 0.4159, 0.04281, 0.4169, 0.04418, 0.4165, 0.04083, 0.4099, 0.04026, 0.4088, 0.03916, 0.4137, 0.03843, 0.4169, 0.04418, 0.4159, 0.04281, 0.4157, 0.04328, 0.4178, 0.04507, 0.4084, 0.008834, 0.4103, 0.0142, 0.4101, 0.01773, 0.4095, 0.01616, 0.4137, 0.03843, 0.4088, 0.03916, 0.408, 0.03803, 0.4107, 0.03648, 0.4178, 0.04507, 0.4157, 0.04328, 0.4152, 0.04317, 0.4185, 0.04532, 0.4095, 0.01616, 0.4101, 0.01773, 0.4106, 0.02316, 0.4105, 0.02308, 0.4107, 0.03648, 0.408, 0.03803, 0.4078, 0.03771, 0.4101, 0.03597, 0.4185, 0.04532, 0.4152, 0.04317, 0.4145, 0.04283, 0.4186, 0.04459, 0.4105, 0.02308, 0.4106, 0.02316, 0.4118, 0.02938, 0.4118, 0.02954, 0.409, 0.008626, 0.411, 0.01283, 0.4103, 0.0142, 0.4084, 0.008834, 0.4186, 0.04459, 0.4145, 0.04283, 0.4135, 0.04242, 0.418, 0.04326, 0.4507, 0.08433, 0.4815, 0.128, 0.4808, 0.1285, 0.4497, 0.08464, 0.4124, 0.04189, 0.445, 0.08754, 0.4443, 0.08823, 0.4111, 0.04124, 0.4145, 0.03928, 0.4507, 0.08433, 0.4497, 0.08464, 0.4154, 0.0414, 0.4111, 0.04124, 0.4443, 0.08823, 0.4436, 0.08894, 0.4099, 0.04026, 0.4154, 0.0414, 0.4497, 0.08464, 0.4488, 0.08498, 0.4159, 0.04281, 0.4099, 0.04026, 0.4436, 0.08894, 0.4429, 0.08967, 0.4088, 0.03916, 0.4159, 0.04281, 0.4488, 0.08498, 0.448, 0.08533, 0.4157, 0.04328, 0.4103, 0.0142, 0.4558, 0.08251, 0.4548, 0.08295, 0.4101, 0.01773, 0.4088, 0.03916, 0.4429, 0.08967, 0.4422, 0.09041, 0.408, 0.03803, 0.4157, 0.04328, 0.448, 0.08533, 0.4473, 0.08574, 0.4152, 0.04317, 0.4101, 0.01773, 0.4548, 0.08295, 0.4537, 0.08335, 0.4106, 0.02316, 0.408, 0.03803, 0.4422, 0.09041, 0.4379, 0.08634, 0.4078, 0.03771, 0.4152, 0.04317, 0.4473, 0.08574, 0.4465, 0.08629, 0.4145, 0.04283, 0.4106, 0.02316, 0.4537, 0.08335, 0.4527, 0.08371, 0.4118, 0.02938, 0.411, 0.01283, 0.4562, 0.07979, 0.4558, 0.08251, 0.4103, 0.0142, 0.4145, 0.04283, 0.4465, 0.08629, 0.4458, 0.0869, 0.4135, 0.04242, 0.4118, 0.02938, 0.4527, 0.08371, 0.4517, 0.08403, 0.4132, 0.03489, 0.4135, 0.04242, 0.4458, 0.0869, 0.445, 0.08754, 0.4124, 0.04189, 0.4443, 0.08823, 0.4756, 0.132, 0.4749, 0.1326, 0.4436, 0.08894, 0.4497, 0.08464, 0.4808, 0.1285, 0.4801, 0.129, 0.4488, 0.08498, 0.4436, 0.08894, 0.4749, 0.1326, 0.4741, 0.1331, 0.4429, 0.08967, 0.4488, 0.08498, 0.4801, 0.129, 0.4793, 0.1295, 0.448, 0.08533, 0.4558, 0.08251, 0.4853, 0.1255, 0.4846, 0.126, 0.4548, 0.08295, 0.4429, 0.08967, 0.4741, 0.1331, 0.4734, 0.1336, 0.4422, 0.09041, 0.448, 0.08533, 0.4793, 0.1295, 0.4786, 0.13, 0.4473, 0.08574, 0.4548, 0.08295, 0.4846, 0.126, 0.4838, 0.1265, 0.4537, 0.08335, 0.4422, 0.09041, 0.4734, 0.1336, 0.4727, 0.1341, 0.4379, 0.08634, 0.4473, 0.08574, 0.4786, 0.13, 0.4779, 0.1305, 0.4465, 0.08629, 0.4537, 0.08335, 0.4838, 0.1265, 0.4831, 0.127, 0.4527, 0.08371, 0.4562, 0.07979, 0.4866, 0.1246, 0.4853, 0.1255, 0.4558, 0.08251, 0.4465, 0.08629, 0.4779, 0.1305, 0.4771, 0.131, 0.4458, 0.0869, 0.4527, 0.08371, 0.4831, 0.127, 0.4823, 0.1275, 0.4517, 0.08403, 0.4458, 0.0869, 0.4771, 0.131, 0.4764, 0.1315, 0.445, 0.08754, 0.4517, 0.08403, 0.4823, 0.1275, 0.4815, 0.128, 0.4507, 0.08433, 0.445, 0.08754, 0.4764, 0.1315, 0.4756, 0.132, 0.4443, 0.08823, 0.06643, 0.3127, 0.06643, 0.3562, 0.000123, 0.3562, 0.000123, 0.3127, 0.06643, 0.3562, 0.06643, 0.3127, 0.105, 0.3127, 0.1435, 0.3127, 0.1435, 0.3562, 0.105, 0.3562, 0.105, 0.3127, 0.06643, 0.3127, 0.06643, 0.2464, 0.105, 0.2464, 0.1435, 0.2464, 0.1435, 0.3127, 0.06643, 0.3562, 0.105, 0.3562, 0.1435, 0.3562, 0.1435, 0.4225, 0.105, 0.4225, 0.06643, 0.4225, 0.06643, 0.576, 0.06643, 0.5097, 0.105, 0.5097, 0.1435, 0.5097, 0.1435, 0.576, 0.105, 0.576, 0.5311, 0.005772, 0.5323, 0.005866, 0.5177, 0.9999, 0.5152, 0.9998, 0.5323, 0.005866, 0.5335, 0.005944, 0.52, 0.9999, 0.5177, 0.9999, 0.5335, 0.005944, 0.5345, 0.006006, 0.5222, 0.9999, 0.52, 0.9999, 0.5345, 0.006006, 0.5354, 0.006054, 0.5242, 0.9999, 0.5222, 0.9999, 0.5354, 0.006054, 0.5362, 0.00609, 0.526, 0.9999, 0.5242, 0.9999, 0.5362, 0.00609, 0.5368, 0.006118, 0.5274, 0.9999, 0.526, 0.9999, 0.5368, 0.006118, 0.5373, 0.006139, 0.5287, 0.9999, 0.5274, 0.9999, 0.5373, 0.006139, 0.5377, 0.006151, 0.5298, 0.9999, 0.5287, 0.9999, 0.5377, 0.006151, 0.5381, 0.006155, 0.531, 0.9999, 0.5298, 0.9999, 0.5381, 0.006155, 0.5386, 0.006151, 0.5322, 0.9999, 0.531, 0.9999, 0.5386, 0.006151, 0.5392, 0.006138, 0.5337, 0.9999, 0.5322, 0.9999, 0.5392, 0.006138, 0.54, 0.006116, 0.5354, 0.9999, 0.5337, 0.9999, 0.54, 0.006116, 0.5409, 0.006084, 0.5374, 0.9999, 0.5354, 0.9999, 0.5409, 0.006084, 0.542, 0.006039, 0.5396, 0.9999, 0.5374, 0.9999, 0.542, 0.006039, 0.5432, 0.00598, 0.542, 0.9999, 0.5396, 0.9999, 0.5432, 0.00598, 0.5444, 0.005909, 0.5444, 0.9999, 0.542, 0.9999, 0.5377, 0.006151, 0.5373, 0.003594, 0.5376, 0.003526, 0.5381, 0.006155, 0.1577, 0.1625, 0.1984, 0.1629, 0.2409, 0.1622, 0.2406, 0.2461, 0.1986, 0.246, 0.1572, 0.2458, 0.1988, 0.08329, 0.2394, 0.08381, 0.2394, 0.09572, 0.1989, 0.09591, 0.2154, 0.2464, 0.2154, 0.2476, 0.2152, 0.2488, 0.215, 0.25, 0.2146, 0.2509, 0.2142, 0.2517, 0.2138, 0.2523, 0.2133, 0.2527, 0.2127, 0.2528, 0.2122, 0.2527, 0.2117, 0.2523, 0.2112, 0.2517, 0.2108, 0.2509, 0.2105, 0.25, 0.2102, 0.2488, 0.2101, 0.2476, 0.21, 0.2464, 0.5365, 0.002481, 0.5382, 0.003209, 0.538, 0.003465, 0.5365, 0.0029, 0.5409, 0.006084, 0.5378, 0.00222, 0.5374, 0.00169, 0.542, 0.006039, 0.5323, 0.005866, 0.537, 0.001481, 0.5367, 0.001996, 0.5335, 0.005944, 0.5368, 0.006118, 0.5368, 0.003452, 0.5371, 0.003571, 0.5373, 0.006139, 0.5392, 0.006138, 0.538, 0.003076, 0.538, 0.002692, 0.54, 0.006116, 0.5444, 0.005909, 0.5362, 0.000618, 0.536, 0.0003789, 0.5438, 0.005441, 0.5311, 0.004889, 0.5376, 0.0004778, 0.5377, 0.0008155, 0.5311, 0.005772, 0.5354, 0.006054, 0.5365, 0.0029, 0.5366, 0.003228, 0.5362, 0.00609, 0.5381, 0.006155, 0.5376, 0.003526, 0.5378, 0.003355, 0.5386, 0.006151, 0.542, 0.006039, 0.5374, 0.00169, 0.5369, 0.001142, 0.5432, 0.00598, 0.5335, 0.005944, 0.5367, 0.001996, 0.5365, 0.002481, 0.5345, 0.006006, 0.5373, 0.006139, 0.5371, 0.003571, 0.5373, 0.003594, 0.5377, 0.006151, 0.54, 0.006116, 0.538, 0.002692, 0.5378, 0.00222, 0.5409, 0.006084, 0.5311, 0.005772, 0.5377, 0.0008155, 0.537, 0.001481, 0.5323, 0.005866, 0.5362, 0.00609, 0.5366, 0.003228, 0.5368, 0.003452, 0.5368, 0.006118, 0.5386, 0.006151, 0.5378, 0.003355, 0.538, 0.003076, 0.5392, 0.006138, 0.5432, 0.00598, 0.5369, 0.001142, 0.5362, 0.000618, 0.5444, 0.005909, 0.5345, 0.006006, 0.5365, 0.002481, 0.5365, 0.0029, 0.5354, 0.006054, 0.538, 0.003465, 0.5381, 0.008555, 0.538, 0.008552, 0.5377, 0.003666, 0.538, 0.003076, 0.5366, 0.003774, 0.5363, 0.003612, 0.538, 0.002692, 0.5365, 0.0029, 0.538, 0.003465, 0.5377, 0.003666, 0.5366, 0.003228, 0.538, 0.002692, 0.5363, 0.003612, 0.536, 0.003398, 0.5378, 0.00222, 0.5366, 0.003228, 0.5377, 0.003666, 0.5375, 0.003809, 0.5368, 0.003452, 0.5378, 0.00222, 0.536, 0.003398, 0.5356, 0.003142, 0.5374, 0.00169, 0.5368, 0.003452, 0.5375, 0.003809, 0.5374, 0.003895, 0.5371, 0.003571, 0.5374, 0.00169, 0.5356, 0.003142, 0.5352, 0.002864, 0.5369, 0.001142, 0.5371, 0.003571, 0.5374, 0.003895, 0.5372, 0.003932, 0.5373, 0.003594, 0.5377, 0.0008155, 0.539, 0.002334, 0.5388, 0.002585, 0.537, 0.001481, 0.5369, 0.001142, 0.5352, 0.002864, 0.5348, 0.002553, 0.5362, 0.000618, 0.5373, 0.003594, 0.5372, 0.003932, 0.5371, 0.003929, 0.5376, 0.003526, 0.537, 0.001481, 0.5388, 0.002585, 0.5385, 0.00291, 0.5367, 0.001996, 0.5362, 0.000618, 0.5348, 0.002553, 0.5347, 0.002441, 0.536, 0.0003789, 0.5376, 0.003526, 0.5371, 0.003929, 0.5369, 0.003879, 0.5378, 0.003355, 0.5367, 0.001996, 0.5385, 0.00291, 0.5382, 0.003209, 0.5365, 0.002481, 0.5376, 0.0004778, 0.5393, 0.002043, 0.539, 0.002334, 0.5377, 0.0008155, 0.5378, 0.003355, 0.5369, 0.003879, 0.5366, 0.003774, 0.538, 0.003076, 0.538, 0.008552, 0.5394, 0.01607, 0.5393, 0.01608, 0.538, 0.00855, 0.5363, 0.003612, 0.5379, 0.0086, 0.5379, 0.008621, 0.536, 0.003398, 0.5377, 0.003666, 0.538, 0.008552, 0.538, 0.00855, 0.5375, 0.003809, 0.536, 0.003398, 0.5379, 0.008621, 0.5379, 0.008645, 0.5356, 0.003142, 0.5375, 0.003809, 0.538, 0.00855, 0.538, 0.008551, 0.5374, 0.003895, 0.5356, 0.003142, 0.5379, 0.008645, 0.5378, 0.008671, 0.5352, 0.002864, 0.5374, 0.003895, 0.538, 0.008551, 0.538, 0.008554, 0.5372, 0.003932, 0.539, 0.002334, 0.5382, 0.008582, 0.5382, 0.008574, 0.5388, 0.002585, 0.5352, 0.002864, 0.5378, 0.008671, 0.5378, 0.008682, 0.5348, 0.002553, 0.5372, 0.003932, 0.538, 0.008554, 0.538, 0.00856, 0.5371, 0.003929, 0.5388, 0.002585, 0.5382, 0.008574, 0.5381, 0.008566, 0.5385, 0.00291, 0.5348, 0.002553, 0.5378, 0.008682, 0.5376, 0.008464, 0.5347, 0.002441, 0.5371, 0.003929, 0.538, 0.00856, 0.538, 0.00857, 0.5369, 0.003879, 0.5385, 0.00291, 0.5381, 0.008566, 0.5381, 0.00856, 0.5382, 0.003209, 0.5393, 0.002043, 0.5385, 0.008313, 0.5382, 0.008582, 0.539, 0.002334, 0.5369, 0.003879, 0.538, 0.00857, 0.5379, 0.008583, 0.5366, 0.003774, 0.5382, 0.003209, 0.5381, 0.00856, 0.5381, 0.008555, 0.538, 0.003465, 0.5366, 0.003774, 0.5379, 0.008583, 0.5379, 0.0086, 0.5363, 0.003612, 0.5379, 0.008621, 0.5392, 0.0161, 0.5391, 0.01611, 0.5379, 0.008645, 0.538, 0.00855, 0.5393, 0.01608, 0.5393, 0.01608, 0.538, 0.008551, 0.5379, 0.008645, 0.5391, 0.01611, 0.5391, 0.01612, 0.5378, 0.008671, 0.538, 0.008551, 0.5393, 0.01608, 0.5393, 0.01608, 0.538, 0.008554, 0.5382, 0.008582, 0.5396, 0.01604, 0.5395, 0.01605, 0.5382, 0.008574, 0.5378, 0.008671, 0.5391, 0.01612, 0.539, 0.01613, 0.5378, 0.008682, 0.538, 0.008554, 0.5393, 0.01608, 0.5393, 0.01608, 0.538, 0.00856, 0.5382, 0.008574, 0.5395, 0.01605, 0.5395, 0.01605, 0.5381, 0.008566, 0.5378, 0.008682, 0.539, 0.01613, 0.539, 0.01613, 0.5376, 0.008464, 0.538, 0.00856, 0.5393, 0.01608, 0.5393, 0.01609, 0.538, 0.00857, 0.5381, 0.008566, 0.5395, 0.01605, 0.5394, 0.01606, 0.5381, 0.00856, 0.5385, 0.008313, 0.5398, 0.016, 0.5396, 0.01604, 0.5382, 0.008582, 0.538, 0.00857, 0.5393, 0.01609, 0.5392, 0.01609, 0.5379, 0.008583, 0.5381, 0.00856, 0.5394, 0.01606, 0.5394, 0.01607, 0.5381, 0.008555, 0.5379, 0.008583, 0.5392, 0.01609, 0.5392, 0.0161, 0.5379, 0.0086, 0.5381, 0.008555, 0.5394, 0.01607, 0.5394, 0.01607, 0.538, 0.008552, 0.5379, 0.0086, 0.5392, 0.0161, 0.5392, 0.0161, 0.5379, 0.008621, 0.1435, 0.3127, 0.2098, 0.3127, 0.2098, 0.3562, 0.1435, 0.3562, 0.4059, 0.0663, 0.4024, 0.3684, 0.397, 0.3677, 0.4029, 0.06604, 0.4029, 0.06604, 0.397, 0.3677, 0.3917, 0.3669, 0.4, 0.06575, 0.4, 0.06575, 0.3917, 0.3669, 0.3864, 0.3661, 0.3973, 0.0655, 0.3973, 0.0655, 0.3864, 0.3661, 0.3811, 0.3654, 0.3946, 0.06527, 0.3946, 0.06527, 0.3811, 0.3654, 0.3758, 0.3646, 0.3921, 0.065, 0.3921, 0.065, 0.3758, 0.3646, 0.3705, 0.3638, 0.3901, 0.06462, 0.3901, 0.06462, 0.3705, 0.3638, 0.3653, 0.3631, 0.3884, 0.06424, 0.3884, 0.06424, 0.3653, 0.3631, 0.3601, 0.3622, 0.3871, 0.06384, 0.3871, 0.06384, 0.3601, 0.3622, 0.3548, 0.3614, 0.3859, 0.06338, 0.3859, 0.06338, 0.3548, 0.3614, 0.3496, 0.3606, 0.3842, 0.06282, 0.3842, 0.06282, 0.3496, 0.3606, 0.3444, 0.3597, 0.3822, 0.06219, 0.3822, 0.06219, 0.3444, 0.3597, 0.3393, 0.3589, 0.3798, 0.06152, 0.3798, 0.06152, 0.3393, 0.3589, 0.3341, 0.3581, 0.3771, 0.06083, 0.3771, 0.06083, 0.3341, 0.3581, 0.3289, 0.3572, 0.3744, 0.06007, 0.3744, 0.06007, 0.3289, 0.3572, 0.3237, 0.3564, 0.3718, 0.05923, 0.3718, 0.05923, 0.3237, 0.3564, 0.3185, 0.3555, 0.3688, 0.05851, 0.3871, 0.06384, 0.3859, 0.06338, 0.3944, 0.04527, 0.395, 0.04528, 0.07854, 0.1229, 0.07848, 0.08402, 0.1564, 0.08377, 0.1572, 0.09843, 0.1578, 0.1221, 0.1577, 0.1512, 0.1577, 0.1625, 0.07853, 0.1624, 0.1984, 0.1629, 0.2213, 0.2528, 0.2214, 0.2516, 0.2215, 0.2504, 0.2218, 0.2492, 0.2221, 0.2483, 0.2225, 0.2475, 0.223, 0.2469, 0.2235, 0.2465, 0.224, 0.2464, 0.2246, 0.2465, 0.2251, 0.2469, 0.2255, 0.2475, 0.226, 0.2483, 0.2263, 0.2492, 0.2265, 0.2504, 0.2267, 0.2516, 0.2267, 0.2528, 0.1982, 0.1509, 0.24, 0.1481, 0.2409, 0.1622, 0.4034, 0.02916, 0.4017, 0.03435, 0.4018, 0.03406, 0.4034, 0.02904, 0.3771, 0.06083, 0.3744, 0.06007, 0.3972, 0.03857, 0.3978, 0.03828, 0.4029, 0.06604, 0.4, 0.06575, 0.405, 0.02293, 0.4066, 0.0157, 0.3901, 0.06462, 0.3884, 0.06424, 0.396, 0.04453, 0.3973, 0.04272, 0.3822, 0.06219, 0.3798, 0.06152, 0.3966, 0.03996, 0.3953, 0.04208, 0.3688, 0.05851, 0.376, 0.05254, 0.4039, 0.0329, 0.4033, 0.03349, 0.4087, 0.000123, 0.4059, 0.0663, 0.4083, 0.008745, 0.4077, 0.00848, 0.3946, 0.06527, 0.3921, 0.065, 0.3998, 0.03893, 0.4017, 0.03435, 0.3859, 0.06338, 0.3842, 0.06282, 0.3945, 0.04405, 0.3944, 0.04527, 0.3744, 0.06007, 0.3718, 0.05923, 0.4001, 0.03577, 0.3972, 0.03857, 0.4, 0.06575, 0.3973, 0.0655, 0.4034, 0.02916, 0.405, 0.02293, 0.3884, 0.06424, 0.3871, 0.06384, 0.395, 0.04528, 0.396, 0.04453, 0.3798, 0.06152, 0.3771, 0.06083, 0.3978, 0.03828, 0.3966, 0.03996, 0.4059, 0.0663, 0.4029, 0.06604, 0.4066, 0.0157, 0.4083, 0.008745, 0.3921, 0.065, 0.3901, 0.06462, 0.3973, 0.04272, 0.3998, 0.03893, 0.3842, 0.06282, 0.3822, 0.06219, 0.3953, 0.04208, 0.3945, 0.04405, 0.3718, 0.05923, 0.3688, 0.05851, 0.4033, 0.03349, 0.4001, 0.03577, 0.3973, 0.0655, 0.3946, 0.06527, 0.4017, 0.03435, 0.4034, 0.02916, 0.4018, 0.03406, 0.4003, 0.03792, 0.3691, 0.07523, 0.3682, 0.07499, 0.3953, 0.04208, 0.3966, 0.03996, 0.4027, 0.03839, 0.4018, 0.03885, 0.4017, 0.03435, 0.3998, 0.03893, 0.4003, 0.03792, 0.4018, 0.03406, 0.3966, 0.03996, 0.3978, 0.03828, 0.4037, 0.03779, 0.4027, 0.03839, 0.3998, 0.03893, 0.3973, 0.04272, 0.4, 0.03886, 0.4003, 0.03792, 0.3978, 0.03828, 0.3972, 0.03857, 0.4046, 0.03687, 0.4037, 0.03779, 0.3973, 0.04272, 0.396, 0.04453, 0.4002, 0.03904, 0.4, 0.03886, 0.3972, 0.03857, 0.4001, 0.03577, 0.4055, 0.03582, 0.4046, 0.03687, 0.396, 0.04453, 0.395, 0.04528, 0.4003, 0.03947, 0.4002, 0.03904, 0.4083, 0.008745, 0.4066, 0.0157, 0.4056, 0.0185, 0.4056, 0.01489, 0.4001, 0.03577, 0.4033, 0.03349, 0.4061, 0.03478, 0.4055, 0.03582, 0.395, 0.04528, 0.3944, 0.04527, 0.4006, 0.03942, 0.4003, 0.03947, 0.4066, 0.0157, 0.405, 0.02293, 0.4049, 0.02331, 0.4056, 0.0185, 0.4033, 0.03349, 0.4039, 0.0329, 0.4063, 0.03448, 0.4061, 0.03478, 0.3944, 0.04527, 0.3945, 0.04405, 0.4012, 0.03918, 0.4006, 0.03942, 0.405, 0.02293, 0.4034, 0.02916, 0.4034, 0.02904, 0.4049, 0.02331, 0.4077, 0.00848, 0.4083, 0.008745, 0.4056, 0.01489, 0.405, 0.01342, 0.3945, 0.04405, 0.3953, 0.04208, 0.4018, 0.03885, 0.4012, 0.03918, 0.3691, 0.07523, 0.37, 0.07549, 0.343, 0.1141, 0.3424, 0.1137, 0.4027, 0.03839, 0.4037, 0.03779, 0.3748, 0.07862, 0.3742, 0.07802, 0.4003, 0.03792, 0.4, 0.03886, 0.37, 0.07549, 0.3691, 0.07523, 0.4037, 0.03779, 0.4046, 0.03687, 0.3755, 0.07924, 0.3748, 0.07862, 0.4, 0.03886, 0.4002, 0.03904, 0.3708, 0.07579, 0.37, 0.07549, 0.4046, 0.03687, 0.4055, 0.03582, 0.3761, 0.07988, 0.3755, 0.07924, 0.4002, 0.03904, 0.4003, 0.03947, 0.3715, 0.07609, 0.3708, 0.07579, 0.4056, 0.01489, 0.4056, 0.0185, 0.3655, 0.07408, 0.3646, 0.0737, 0.4055, 0.03582, 0.4061, 0.03478, 0.3767, 0.08053, 0.3761, 0.07988, 0.4003, 0.03947, 0.4006, 0.03942, 0.3722, 0.07645, 0.3715, 0.07609, 0.4056, 0.0185, 0.4049, 0.02331, 0.3664, 0.07442, 0.3655, 0.07408, 0.4061, 0.03478, 0.4063, 0.03448, 0.3804, 0.07696, 0.3767, 0.08053, 0.4006, 0.03942, 0.4012, 0.03918, 0.3728, 0.07693, 0.3722, 0.07645, 0.4049, 0.02331, 0.4034, 0.02904, 0.3673, 0.07472, 0.3664, 0.07442, 0.405, 0.01342, 0.4056, 0.01489, 0.3646, 0.0737, 0.3642, 0.07132, 0.4012, 0.03918, 0.4018, 0.03885, 0.3735, 0.07746, 0.3728, 0.07693, 0.4034, 0.02904, 0.4018, 0.03406, 0.3682, 0.07499, 0.3673, 0.07472, 0.4018, 0.03885, 0.4027, 0.03839, 0.3742, 0.07802, 0.3735, 0.07746, 0.3748, 0.07862, 0.3755, 0.07924, 0.3482, 0.1176, 0.3476, 0.1172, 0.37, 0.07549, 0.3708, 0.07579, 0.3437, 0.1146, 0.343, 0.1141, 0.3755, 0.07924, 0.3761, 0.07988, 0.3489, 0.1181, 0.3482, 0.1176, 0.3708, 0.07579, 0.3715, 0.07609, 0.3443, 0.115, 0.3437, 0.1146, 0.3646, 0.0737, 0.3655, 0.07408, 0.3397, 0.1119, 0.339, 0.1115, 0.3761, 0.07988, 0.3767, 0.08053, 0.3495, 0.1185, 0.3489, 0.1181, 0.3715, 0.07609, 0.3722, 0.07645, 0.345, 0.1154, 0.3443, 0.115, 0.3655, 0.07408, 0.3664, 0.07442, 0.3404, 0.1124, 0.3397, 0.1119, 0.3767, 0.08053, 0.3804, 0.07696, 0.3502, 0.119, 0.3495, 0.1185, 0.3722, 0.07645, 0.3728, 0.07693, 0.3456, 0.1159, 0.345, 0.1154, 0.3664, 0.07442, 0.3673, 0.07472, 0.341, 0.1128, 0.3404, 0.1124, 0.3642, 0.07132, 0.3646, 0.0737, 0.339, 0.1115, 0.3379, 0.1108, 0.3728, 0.07693, 0.3735, 0.07746, 0.3463, 0.1163, 0.3456, 0.1159, 0.3673, 0.07472, 0.3682, 0.07499, 0.3417, 0.1133, 0.341, 0.1128, 0.3735, 0.07746, 0.3742, 0.07802, 0.3469, 0.1167, 0.3463, 0.1163, 0.3682, 0.07499, 0.3691, 0.07523, 0.3424, 0.1137, 0.3417, 0.1133, 0.3742, 0.07802, 0.3748, 0.07862, 0.3476, 0.1172, 0.3469, 0.1167, 0.1564, 0.08377, 0.157, 0.000123, 0.1989, 0.0004308, 0.2402, 0.0008003, 0.2394, 0.08381, 0.1988, 0.08329, 0.1982, 0.1509, 0.1577, 0.1512, 0.1578, 0.1221, 0.1572, 0.09843, 0.1989, 0.09591, 0.2394, 0.09572, 0.2394, 0.1242, 0.24, 0.1481, 0.2394, 0.1242, 0.2394, 0.09572, 0.2394, 0.08381, 0.3183, 0.0839, 0.3183, 0.1233, 0.3183, 0.1618, 0.2409, 0.1622, 0.24, 0.1481, 0.105, 0.5097, 0.06643, 0.5097, 0.06643, 0.4662, 0.105, 0.4662, 0.1435, 0.4662, 0.1435, 0.5097])
me_cube_001.use_remesh_preserve_volume = False
me_cube_001.use_remesh_preserve_attributes = False
me_cube_001.use_mirror_vertex_groups = False
me_cube_001.update()

# ---- objects
ob_cube = bpy.data.objects.new('Cube', me_cube_001)

# ---- transforms, parenting, visibility, modifiers, constraints
ob_cube.location = (0.0, 0.0, 2.543)
ob_cube.scale = (2.391, 1.0, 0.1294)
ob_cube.lineart.crease_threshold = 0.0

# ---- collection membership
col_collection_1.objects.link(ob_cube)

# ---- scene / render settings (as saved in the file)
scene.frame_start = 1; scene.frame_end = 250; scene.frame_set(13)
scene.render.engine = 'BLENDER_EEVEE_NEXT'
scene.render.resolution_percentage = 50
scene.render.dither_intensity = 0.0
scene.cycles.use_denoising = False
scene.cycles.samples = 128
scene.cycles.sampling_pattern = 'TABULATED_SOBOL'
scene.cycles.use_adaptive_sampling = False
scene.cycles.use_light_tree = False
scene.cycles.blur_glossy = 0.0
scene.cycles.sample_clamp_indirect = 0.0
scene.view_settings.view_transform = 'Standard'
bpy.context.view_layer.update()

# ---- added for rendering (the .blend has no active camera and no usable light): camera, sun
cam_auto = bpy.data.cameras.new('AutoCamera')
cam_auto.lens = 50.0
cam_auto.sensor_width = 36.0
cam_auto.clip_end = 1000.0
ob_auto_camera = bpy.data.objects.new('AutoCamera', cam_auto)
scene.collection.objects.link(ob_auto_camera)
ob_auto_camera.location = (6.80553, -8.16663, 7.00984)
ob_auto_camera.rotation_euler = (1.09748, -7.21219e-08, 0.694738)
scene.camera = ob_auto_camera
light_auto_sun = bpy.data.lights.new('AutoSun', 'SUN')
light_auto_sun.energy = 3.0
light_auto_sun.angle = 0.0523599
ob_auto_sun = bpy.data.objects.new('AutoSun', light_auto_sun)
scene.collection.objects.link(ob_auto_sun)
ob_auto_sun.rotation_euler = (0.872665, 0.174533, 0.523599)
bpy.context.view_layer.update()
